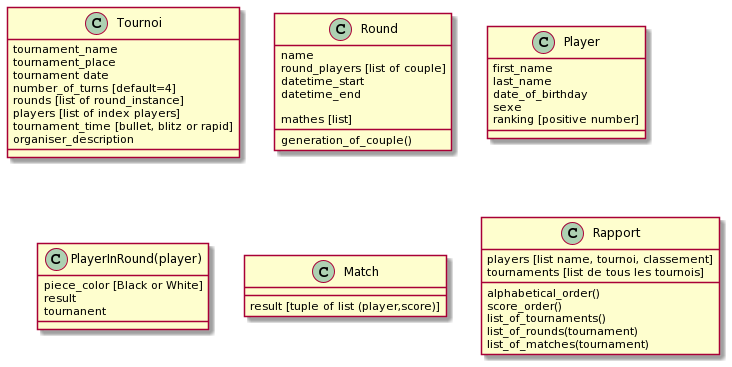

The diagram above was rendered by PlantUML. Its source (embedded in the PNG):
@startuml
class Tournoi {
tournament_name
tournament_place
tournament date
number_of_turns [default=4]
rounds [list of round_instance]
players [list of index players]
tournament_time [bullet, blitz or rapid]
organiser_description
}

class Round {
name
round_players [list of couple]
datetime_start
datetime_end

generation_of_couple()
}

class Player {
first_name
last_name
date_of_birthday
sexe
ranking [positive number]
}

class PlayerInRound(player) {
piece_color [Black or White]
result
tournanent
}

class Round {
mathes [list]
}

class Match {
result [tuple of list (player,score)]
}

class Rapport {
players [list name, tournoi, classement]
tournaments [list de tous les tournois]

alphabetical_order()
score_order()
list_of_tournaments()
list_of_rounds(tournament)
list_of_matches(tournament)
}
@enduml